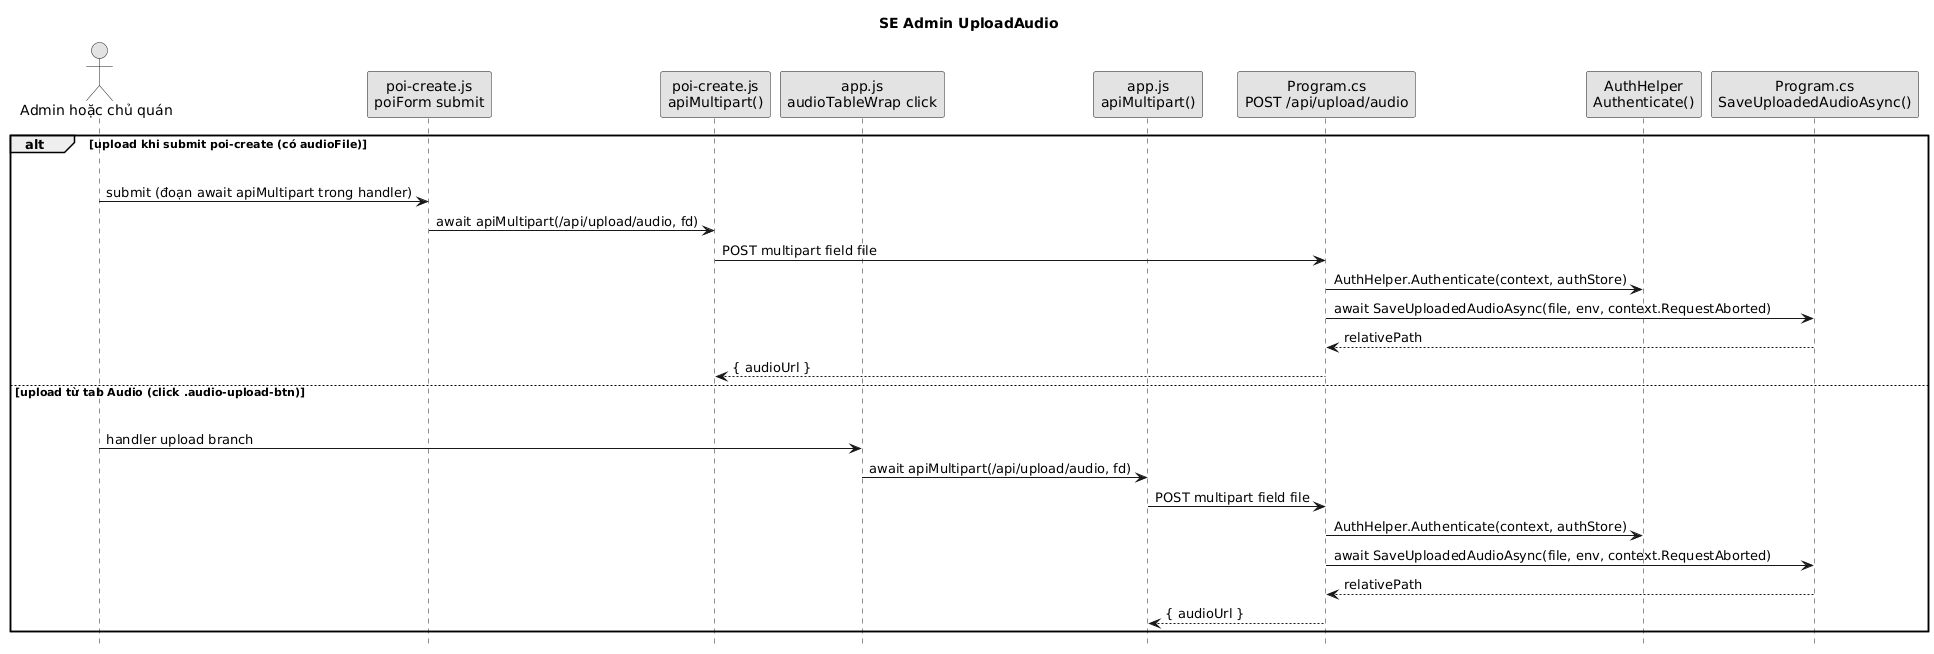

The diagram above was rendered by PlantUML. Its source (embedded in the PNG):
@startuml
title SE Admin UploadAudio
skinparam shadowing false
skinparam monochrome true
hide footbox
actor "Admin hoặc chủ quán" as U
participant "poi-create.js\npoiForm submit" as POIFORM
participant "poi-create.js\napiMultipart()" as POIMULTI
participant "app.js\naudioTableWrap click" as AUDIOWRAP
participant "app.js\napiMultipart()" as APPMULTI
participant "Program.cs\nPOST /api/upload/audio" as API
participant "AuthHelper\nAuthenticate()" as AUTH
participant "Program.cs\nSaveUploadedAudioAsync()" as SAVE
alt upload khi submit poi-create (có audioFile)
  U -[hidden]-> POIFORM
  API -[hidden]-> SAVE
  U -> POIFORM : submit (đoạn await apiMultipart trong handler)
  POIFORM -> POIMULTI : await apiMultipart(/api/upload/audio, fd)
  POIMULTI -> API : POST multipart field file
  API -> AUTH : AuthHelper.Authenticate(context, authStore)
  API -> SAVE : await SaveUploadedAudioAsync(file, env, context.RequestAborted)
  SAVE --> API : relativePath
  API --> POIMULTI : { audioUrl }
else upload từ tab Audio (click .audio-upload-btn)
  U -[hidden]-> POIFORM
  API -[hidden]-> SAVE
  U -> AUDIOWRAP : handler upload branch
  AUDIOWRAP -> APPMULTI : await apiMultipart(/api/upload/audio, fd)
  APPMULTI -> API : POST multipart field file
  API -> AUTH : AuthHelper.Authenticate(context, authStore)
  API -> SAVE : await SaveUploadedAudioAsync(file, env, context.RequestAborted)
  SAVE --> API : relativePath
  API --> APPMULTI : { audioUrl }
end
@enduml